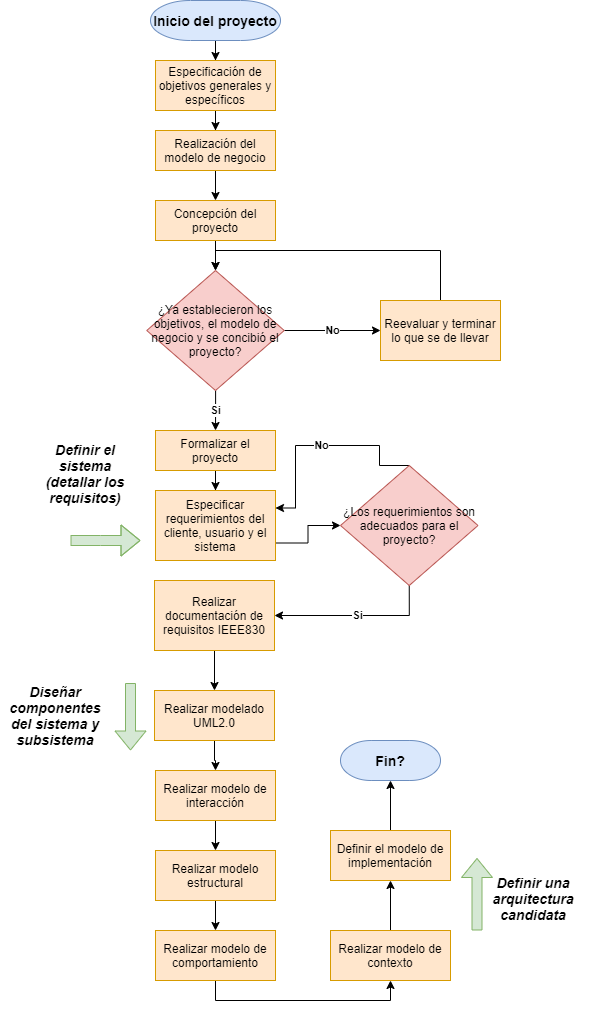

The diagram above was exported from draw.io. Its source (the exported page's mxGraphModel, read from the mxfile embedded in the PNG):
<mxGraphModel dx="1422" dy="762" grid="1" gridSize="10" guides="1" tooltips="1" connect="1" arrows="1" fold="1" page="1" pageScale="1" pageWidth="827" pageHeight="1169" math="0" shadow="0">
  <root>
    <mxCell id="WIyWlLk6GJQsqaUBKTNV-0" />
    <mxCell id="WIyWlLk6GJQsqaUBKTNV-1" parent="WIyWlLk6GJQsqaUBKTNV-0" />
    <mxCell id="KavUau9_G88bLofQ7lI_-11" style="edgeStyle=orthogonalEdgeStyle;rounded=0;orthogonalLoop=1;jettySize=auto;html=1;entryX=0.5;entryY=0;entryDx=0;entryDy=0;" edge="1" parent="WIyWlLk6GJQsqaUBKTNV-1" source="KavUau9_G88bLofQ7lI_-0" target="KavUau9_G88bLofQ7lI_-2">
      <mxGeometry relative="1" as="geometry" />
    </mxCell>
    <mxCell id="KavUau9_G88bLofQ7lI_-0" value="Inicio del proyecto" style="strokeWidth=1;html=1;shape=mxgraph.flowchart.terminator;whiteSpace=wrap;fontSize=14;fontStyle=1;fillColor=#dae8fc;strokeColor=#6c8ebf;" vertex="1" parent="WIyWlLk6GJQsqaUBKTNV-1">
      <mxGeometry x="290" y="40" width="130" height="40" as="geometry" />
    </mxCell>
    <mxCell id="KavUau9_G88bLofQ7lI_-1" value="Fin?" style="strokeWidth=1;html=1;shape=mxgraph.flowchart.terminator;whiteSpace=wrap;fontSize=14;fontStyle=1;fillColor=#dae8fc;strokeColor=#6c8ebf;" vertex="1" parent="WIyWlLk6GJQsqaUBKTNV-1">
      <mxGeometry x="480" y="780" width="100" height="40" as="geometry" />
    </mxCell>
    <mxCell id="KavUau9_G88bLofQ7lI_-10" style="edgeStyle=orthogonalEdgeStyle;rounded=0;orthogonalLoop=1;jettySize=auto;html=1;" edge="1" parent="WIyWlLk6GJQsqaUBKTNV-1" source="KavUau9_G88bLofQ7lI_-2" target="KavUau9_G88bLofQ7lI_-3">
      <mxGeometry relative="1" as="geometry" />
    </mxCell>
    <mxCell id="KavUau9_G88bLofQ7lI_-2" value="Especificación de objetivos generales y específicos" style="rounded=0;whiteSpace=wrap;html=1;fillColor=#ffe6cc;strokeColor=#d79b00;" vertex="1" parent="WIyWlLk6GJQsqaUBKTNV-1">
      <mxGeometry x="295" y="100" width="120" height="50" as="geometry" />
    </mxCell>
    <mxCell id="KavUau9_G88bLofQ7lI_-12" style="edgeStyle=orthogonalEdgeStyle;rounded=0;orthogonalLoop=1;jettySize=auto;html=1;entryX=0.5;entryY=0;entryDx=0;entryDy=0;" edge="1" parent="WIyWlLk6GJQsqaUBKTNV-1" source="KavUau9_G88bLofQ7lI_-3" target="KavUau9_G88bLofQ7lI_-4">
      <mxGeometry relative="1" as="geometry" />
    </mxCell>
    <mxCell id="KavUau9_G88bLofQ7lI_-3" value="Realización del modelo de negocio" style="rounded=0;whiteSpace=wrap;html=1;fillColor=#ffe6cc;strokeColor=#d79b00;" vertex="1" parent="WIyWlLk6GJQsqaUBKTNV-1">
      <mxGeometry x="295" y="170" width="120" height="40" as="geometry" />
    </mxCell>
    <mxCell id="KavUau9_G88bLofQ7lI_-13" style="edgeStyle=orthogonalEdgeStyle;rounded=0;orthogonalLoop=1;jettySize=auto;html=1;entryX=0.5;entryY=0;entryDx=0;entryDy=0;" edge="1" parent="WIyWlLk6GJQsqaUBKTNV-1" source="KavUau9_G88bLofQ7lI_-4" target="KavUau9_G88bLofQ7lI_-6">
      <mxGeometry relative="1" as="geometry" />
    </mxCell>
    <mxCell id="KavUau9_G88bLofQ7lI_-4" value="Concepción del proyecto" style="rounded=0;whiteSpace=wrap;html=1;fillColor=#ffe6cc;strokeColor=#d79b00;" vertex="1" parent="WIyWlLk6GJQsqaUBKTNV-1">
      <mxGeometry x="295" y="240" width="120" height="40" as="geometry" />
    </mxCell>
    <mxCell id="KavUau9_G88bLofQ7lI_-9" value="No" style="edgeStyle=orthogonalEdgeStyle;rounded=0;orthogonalLoop=1;jettySize=auto;html=1;entryX=0;entryY=0.5;entryDx=0;entryDy=0;fontStyle=1" edge="1" parent="WIyWlLk6GJQsqaUBKTNV-1" source="KavUau9_G88bLofQ7lI_-6" target="KavUau9_G88bLofQ7lI_-8">
      <mxGeometry relative="1" as="geometry" />
    </mxCell>
    <mxCell id="KavUau9_G88bLofQ7lI_-17" value="Si" style="edgeStyle=orthogonalEdgeStyle;rounded=0;orthogonalLoop=1;jettySize=auto;html=1;entryX=0.5;entryY=0;entryDx=0;entryDy=0;fontStyle=1" edge="1" parent="WIyWlLk6GJQsqaUBKTNV-1" source="KavUau9_G88bLofQ7lI_-6" target="KavUau9_G88bLofQ7lI_-16">
      <mxGeometry relative="1" as="geometry" />
    </mxCell>
    <mxCell id="KavUau9_G88bLofQ7lI_-6" value="¿Ya establecieron los objetivos, el modelo de negocio y se concibió el proyecto?" style="rhombus;whiteSpace=wrap;html=1;fillColor=#f8cecc;strokeColor=#b85450;" vertex="1" parent="WIyWlLk6GJQsqaUBKTNV-1">
      <mxGeometry x="286.25" y="310" width="137.5" height="120" as="geometry" />
    </mxCell>
    <mxCell id="KavUau9_G88bLofQ7lI_-15" style="edgeStyle=orthogonalEdgeStyle;rounded=0;orthogonalLoop=1;jettySize=auto;html=1;entryX=0.5;entryY=0;entryDx=0;entryDy=0;" edge="1" parent="WIyWlLk6GJQsqaUBKTNV-1" source="KavUau9_G88bLofQ7lI_-8" target="KavUau9_G88bLofQ7lI_-6">
      <mxGeometry relative="1" as="geometry">
        <Array as="points">
          <mxPoint x="580" y="290" />
          <mxPoint x="355" y="290" />
        </Array>
      </mxGeometry>
    </mxCell>
    <mxCell id="KavUau9_G88bLofQ7lI_-8" value="Reevaluar y terminar lo que se de llevar" style="rounded=0;whiteSpace=wrap;html=1;strokeWidth=1;fillColor=#ffe6cc;strokeColor=#d79b00;" vertex="1" parent="WIyWlLk6GJQsqaUBKTNV-1">
      <mxGeometry x="520" y="340" width="120" height="60" as="geometry" />
    </mxCell>
    <mxCell id="KavUau9_G88bLofQ7lI_-29" style="edgeStyle=orthogonalEdgeStyle;rounded=0;orthogonalLoop=1;jettySize=auto;html=1;" edge="1" parent="WIyWlLk6GJQsqaUBKTNV-1" source="KavUau9_G88bLofQ7lI_-16" target="KavUau9_G88bLofQ7lI_-19">
      <mxGeometry relative="1" as="geometry" />
    </mxCell>
    <mxCell id="KavUau9_G88bLofQ7lI_-16" value="Formalizar el proyecto" style="rounded=0;whiteSpace=wrap;html=1;fillColor=#ffe6cc;strokeColor=#d79b00;" vertex="1" parent="WIyWlLk6GJQsqaUBKTNV-1">
      <mxGeometry x="295" y="470" width="120" height="40" as="geometry" />
    </mxCell>
    <mxCell id="KavUau9_G88bLofQ7lI_-23" style="edgeStyle=orthogonalEdgeStyle;rounded=0;orthogonalLoop=1;jettySize=auto;html=1;entryX=0;entryY=0.5;entryDx=0;entryDy=0;exitX=1;exitY=0.75;exitDx=0;exitDy=0;strokeWidth=1;" edge="1" parent="WIyWlLk6GJQsqaUBKTNV-1" source="KavUau9_G88bLofQ7lI_-19" target="KavUau9_G88bLofQ7lI_-22">
      <mxGeometry relative="1" as="geometry" />
    </mxCell>
    <mxCell id="KavUau9_G88bLofQ7lI_-19" value="Especificar requerimientos del cliente, usuario y el sistema" style="rounded=0;whiteSpace=wrap;html=1;fillColor=#ffe6cc;strokeColor=#d79b00;" vertex="1" parent="WIyWlLk6GJQsqaUBKTNV-1">
      <mxGeometry x="295" y="530" width="120" height="70" as="geometry" />
    </mxCell>
    <mxCell id="KavUau9_G88bLofQ7lI_-25" value="Si" style="edgeStyle=orthogonalEdgeStyle;rounded=0;orthogonalLoop=1;jettySize=auto;html=1;entryX=1;entryY=0.5;entryDx=0;entryDy=0;exitX=0.5;exitY=1;exitDx=0;exitDy=0;fontStyle=1" edge="1" parent="WIyWlLk6GJQsqaUBKTNV-1" source="KavUau9_G88bLofQ7lI_-22" target="KavUau9_G88bLofQ7lI_-24">
      <mxGeometry relative="1" as="geometry" />
    </mxCell>
    <mxCell id="KavUau9_G88bLofQ7lI_-27" value="No" style="edgeStyle=orthogonalEdgeStyle;rounded=0;orthogonalLoop=1;jettySize=auto;html=1;entryX=1;entryY=0.25;entryDx=0;entryDy=0;exitX=0.5;exitY=0;exitDx=0;exitDy=0;fontStyle=1" edge="1" parent="WIyWlLk6GJQsqaUBKTNV-1" source="KavUau9_G88bLofQ7lI_-22" target="KavUau9_G88bLofQ7lI_-19">
      <mxGeometry relative="1" as="geometry">
        <Array as="points">
          <mxPoint x="519" y="485" />
          <mxPoint x="435" y="485" />
          <mxPoint x="435" y="548" />
        </Array>
      </mxGeometry>
    </mxCell>
    <mxCell id="KavUau9_G88bLofQ7lI_-22" value="¿Los requerimientos son adecuados para el proyecto?" style="rhombus;whiteSpace=wrap;html=1;fillColor=#f8cecc;strokeColor=#b85450;" vertex="1" parent="WIyWlLk6GJQsqaUBKTNV-1">
      <mxGeometry x="480" y="505" width="137.5" height="120" as="geometry" />
    </mxCell>
    <mxCell id="KavUau9_G88bLofQ7lI_-32" style="edgeStyle=orthogonalEdgeStyle;rounded=0;orthogonalLoop=1;jettySize=auto;html=1;entryX=0.5;entryY=0;entryDx=0;entryDy=0;" edge="1" parent="WIyWlLk6GJQsqaUBKTNV-1" source="KavUau9_G88bLofQ7lI_-24" target="KavUau9_G88bLofQ7lI_-30">
      <mxGeometry relative="1" as="geometry" />
    </mxCell>
    <mxCell id="KavUau9_G88bLofQ7lI_-24" value="Realizar documentación de requisitos IEEE830" style="rounded=0;whiteSpace=wrap;html=1;fillColor=#ffe6cc;strokeColor=#d79b00;" vertex="1" parent="WIyWlLk6GJQsqaUBKTNV-1">
      <mxGeometry x="294" y="620" width="120" height="70" as="geometry" />
    </mxCell>
    <mxCell id="KavUau9_G88bLofQ7lI_-42" style="edgeStyle=orthogonalEdgeStyle;rounded=0;orthogonalLoop=1;jettySize=auto;html=1;entryX=0.5;entryY=0;entryDx=0;entryDy=0;" edge="1" parent="WIyWlLk6GJQsqaUBKTNV-1" source="KavUau9_G88bLofQ7lI_-30" target="KavUau9_G88bLofQ7lI_-33">
      <mxGeometry relative="1" as="geometry" />
    </mxCell>
    <mxCell id="KavUau9_G88bLofQ7lI_-30" value="Realizar modelado UML2.0" style="rounded=0;whiteSpace=wrap;html=1;strokeWidth=1;fillColor=#ffe6cc;strokeColor=#d79b00;" vertex="1" parent="WIyWlLk6GJQsqaUBKTNV-1">
      <mxGeometry x="294" y="730" width="120" height="50" as="geometry" />
    </mxCell>
    <mxCell id="KavUau9_G88bLofQ7lI_-43" style="edgeStyle=orthogonalEdgeStyle;rounded=0;orthogonalLoop=1;jettySize=auto;html=1;entryX=0.5;entryY=0;entryDx=0;entryDy=0;" edge="1" parent="WIyWlLk6GJQsqaUBKTNV-1" source="KavUau9_G88bLofQ7lI_-33" target="KavUau9_G88bLofQ7lI_-34">
      <mxGeometry relative="1" as="geometry" />
    </mxCell>
    <mxCell id="KavUau9_G88bLofQ7lI_-33" value="Realizar modelo de interacción" style="rounded=0;whiteSpace=wrap;html=1;strokeWidth=1;fillColor=#ffe6cc;strokeColor=#d79b00;" vertex="1" parent="WIyWlLk6GJQsqaUBKTNV-1">
      <mxGeometry x="295" y="810" width="120" height="50" as="geometry" />
    </mxCell>
    <mxCell id="KavUau9_G88bLofQ7lI_-44" style="edgeStyle=orthogonalEdgeStyle;rounded=0;orthogonalLoop=1;jettySize=auto;html=1;entryX=0.5;entryY=0;entryDx=0;entryDy=0;" edge="1" parent="WIyWlLk6GJQsqaUBKTNV-1" source="KavUau9_G88bLofQ7lI_-34" target="KavUau9_G88bLofQ7lI_-35">
      <mxGeometry relative="1" as="geometry" />
    </mxCell>
    <mxCell id="KavUau9_G88bLofQ7lI_-34" value="Realizar modelo estructural" style="rounded=0;whiteSpace=wrap;html=1;strokeWidth=1;fillColor=#ffe6cc;strokeColor=#d79b00;" vertex="1" parent="WIyWlLk6GJQsqaUBKTNV-1">
      <mxGeometry x="295" y="890" width="120" height="50" as="geometry" />
    </mxCell>
    <mxCell id="KavUau9_G88bLofQ7lI_-45" style="edgeStyle=orthogonalEdgeStyle;rounded=0;orthogonalLoop=1;jettySize=auto;html=1;entryX=0.5;entryY=1;entryDx=0;entryDy=0;exitX=0.5;exitY=1;exitDx=0;exitDy=0;" edge="1" parent="WIyWlLk6GJQsqaUBKTNV-1" source="KavUau9_G88bLofQ7lI_-35" target="KavUau9_G88bLofQ7lI_-40">
      <mxGeometry relative="1" as="geometry" />
    </mxCell>
    <mxCell id="KavUau9_G88bLofQ7lI_-35" value="Realizar modelo de comportamiento" style="rounded=0;whiteSpace=wrap;html=1;strokeWidth=1;fillColor=#ffe6cc;strokeColor=#d79b00;" vertex="1" parent="WIyWlLk6GJQsqaUBKTNV-1">
      <mxGeometry x="295" y="970" width="120" height="50" as="geometry" />
    </mxCell>
    <mxCell id="KavUau9_G88bLofQ7lI_-37" value="Diseñar componentes del sistema y subsistema" style="text;html=1;strokeColor=none;fillColor=none;align=center;verticalAlign=middle;whiteSpace=wrap;rounded=0;fontSize=14;fontStyle=3" vertex="1" parent="WIyWlLk6GJQsqaUBKTNV-1">
      <mxGeometry x="140" y="722.5" width="110" height="65" as="geometry" />
    </mxCell>
    <mxCell id="KavUau9_G88bLofQ7lI_-38" value="Definir el sistema (detallar los requisitos)" style="text;html=1;strokeColor=none;fillColor=none;align=center;verticalAlign=middle;whiteSpace=wrap;rounded=0;fontSize=14;fontStyle=3" vertex="1" parent="WIyWlLk6GJQsqaUBKTNV-1">
      <mxGeometry x="170" y="480" width="110" height="65" as="geometry" />
    </mxCell>
    <mxCell id="KavUau9_G88bLofQ7lI_-46" style="edgeStyle=orthogonalEdgeStyle;rounded=0;orthogonalLoop=1;jettySize=auto;html=1;entryX=0.5;entryY=1;entryDx=0;entryDy=0;" edge="1" parent="WIyWlLk6GJQsqaUBKTNV-1" source="KavUau9_G88bLofQ7lI_-40" target="KavUau9_G88bLofQ7lI_-41">
      <mxGeometry relative="1" as="geometry" />
    </mxCell>
    <mxCell id="KavUau9_G88bLofQ7lI_-40" value="Realizar modelo de contexto" style="rounded=0;whiteSpace=wrap;html=1;strokeWidth=1;fillColor=#ffe6cc;strokeColor=#d79b00;" vertex="1" parent="WIyWlLk6GJQsqaUBKTNV-1">
      <mxGeometry x="470" y="970" width="120" height="50" as="geometry" />
    </mxCell>
    <mxCell id="KavUau9_G88bLofQ7lI_-47" style="edgeStyle=orthogonalEdgeStyle;rounded=0;orthogonalLoop=1;jettySize=auto;html=1;entryX=0.5;entryY=1;entryDx=0;entryDy=0;entryPerimeter=0;" edge="1" parent="WIyWlLk6GJQsqaUBKTNV-1" source="KavUau9_G88bLofQ7lI_-41" target="KavUau9_G88bLofQ7lI_-1">
      <mxGeometry relative="1" as="geometry">
        <mxPoint x="530" y="800" as="targetPoint" />
      </mxGeometry>
    </mxCell>
    <mxCell id="KavUau9_G88bLofQ7lI_-41" value="Definir el modelo de implementación" style="rounded=0;whiteSpace=wrap;html=1;strokeWidth=1;fillColor=#ffe6cc;strokeColor=#d79b00;" vertex="1" parent="WIyWlLk6GJQsqaUBKTNV-1">
      <mxGeometry x="470" y="870" width="120" height="50" as="geometry" />
    </mxCell>
    <mxCell id="KavUau9_G88bLofQ7lI_-48" value="Definir una arquitectura candidata" style="text;html=1;strokeColor=none;fillColor=none;align=center;verticalAlign=middle;whiteSpace=wrap;rounded=0;fontSize=14;fontStyle=3" vertex="1" parent="WIyWlLk6GJQsqaUBKTNV-1">
      <mxGeometry x="617.5" y="905" width="110" height="65" as="geometry" />
    </mxCell>
    <mxCell id="KavUau9_G88bLofQ7lI_-49" value="" style="shape=flexArrow;endArrow=classic;html=1;fontSize=14;fillColor=#d5e8d4;strokeColor=#82b366;" edge="1" parent="WIyWlLk6GJQsqaUBKTNV-1">
      <mxGeometry width="50" height="50" relative="1" as="geometry">
        <mxPoint x="270" y="722.5" as="sourcePoint" />
        <mxPoint x="270" y="790" as="targetPoint" />
        <Array as="points" />
      </mxGeometry>
    </mxCell>
    <mxCell id="KavUau9_G88bLofQ7lI_-50" value="" style="shape=flexArrow;endArrow=classic;html=1;fontSize=14;fillColor=#d5e8d4;strokeColor=#82b366;" edge="1" parent="WIyWlLk6GJQsqaUBKTNV-1">
      <mxGeometry width="50" height="50" relative="1" as="geometry">
        <mxPoint x="210" y="580" as="sourcePoint" />
        <mxPoint x="280" y="580" as="targetPoint" />
        <Array as="points">
          <mxPoint x="240" y="580" />
        </Array>
      </mxGeometry>
    </mxCell>
    <mxCell id="KavUau9_G88bLofQ7lI_-51" value="" style="shape=flexArrow;endArrow=classic;html=1;fontSize=14;fillColor=#d5e8d4;strokeColor=#82b366;" edge="1" parent="WIyWlLk6GJQsqaUBKTNV-1">
      <mxGeometry width="50" height="50" relative="1" as="geometry">
        <mxPoint x="616.5" y="970" as="sourcePoint" />
        <mxPoint x="616.5" y="897.5" as="targetPoint" />
        <Array as="points" />
      </mxGeometry>
    </mxCell>
  </root>
</mxGraphModel>